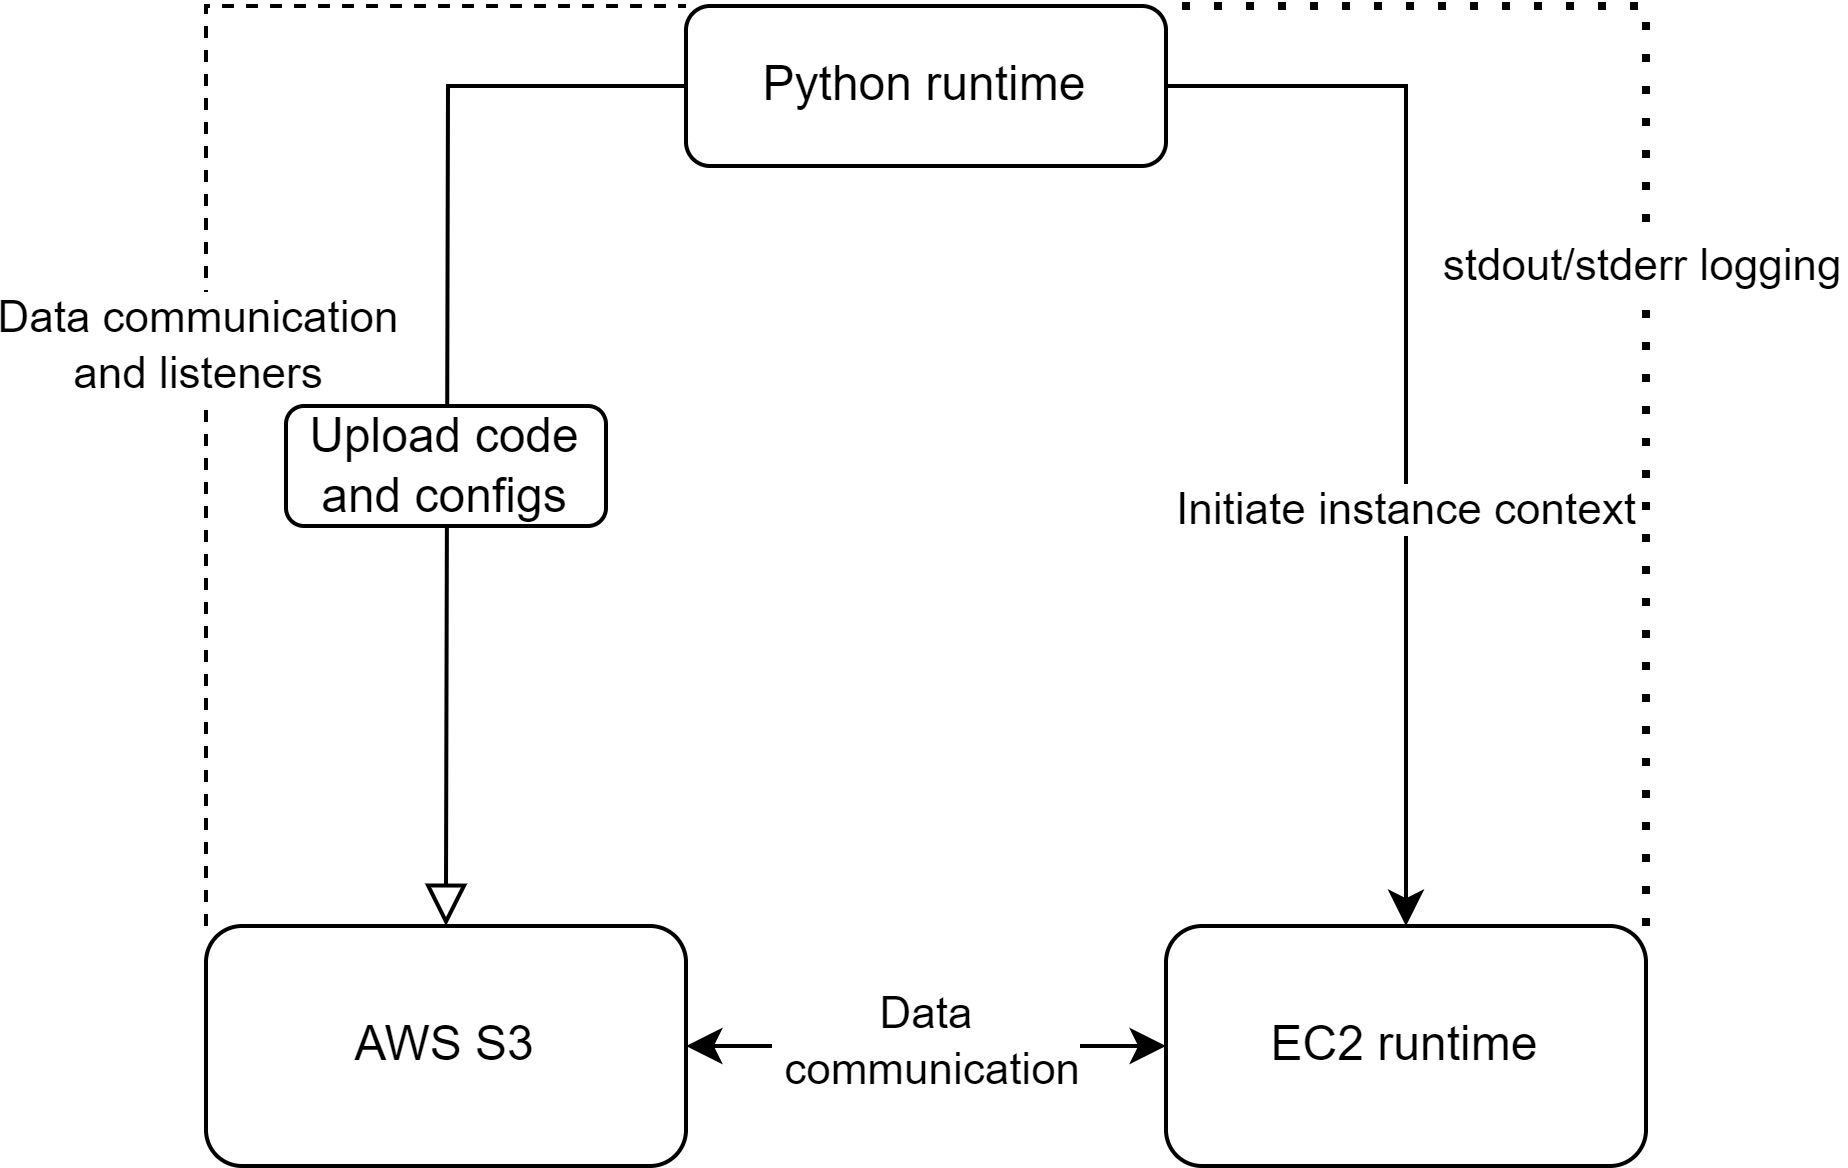

The diagram above was exported from draw.io. Its source (the exported page's mxGraphModel, read from the mxfile embedded in the PNG):
<mxGraphModel dx="707" dy="499" grid="1" gridSize="10" guides="1" tooltips="1" connect="1" arrows="1" fold="1" page="1" pageScale="1" pageWidth="827" pageHeight="1169" math="0" shadow="0">
  <root>
    <mxCell id="WIyWlLk6GJQsqaUBKTNV-0" />
    <mxCell id="WIyWlLk6GJQsqaUBKTNV-1" parent="WIyWlLk6GJQsqaUBKTNV-0" />
    <mxCell id="WIyWlLk6GJQsqaUBKTNV-2" value="" style="rounded=0;html=1;jettySize=auto;orthogonalLoop=1;fontSize=11;endArrow=block;endFill=0;endSize=8;strokeWidth=1;shadow=0;labelBackgroundColor=none;edgeStyle=orthogonalEdgeStyle;entryX=0.5;entryY=0;entryDx=0;entryDy=0;" parent="WIyWlLk6GJQsqaUBKTNV-1" source="WIyWlLk6GJQsqaUBKTNV-3" edge="1">
      <mxGeometry relative="1" as="geometry">
        <mxPoint x="220" y="290" as="targetPoint" />
      </mxGeometry>
    </mxCell>
    <mxCell id="zhW-qSc19O2ytiPC8opO-5" style="edgeStyle=orthogonalEdgeStyle;rounded=0;orthogonalLoop=1;jettySize=auto;html=1;exitX=1;exitY=0.5;exitDx=0;exitDy=0;entryX=0.5;entryY=0;entryDx=0;entryDy=0;" edge="1" parent="WIyWlLk6GJQsqaUBKTNV-1" source="WIyWlLk6GJQsqaUBKTNV-3" target="zhW-qSc19O2ytiPC8opO-3">
      <mxGeometry relative="1" as="geometry" />
    </mxCell>
    <mxCell id="zhW-qSc19O2ytiPC8opO-6" value="Initiate instance context" style="edgeLabel;html=1;align=center;verticalAlign=middle;resizable=0;points=[];" vertex="1" connectable="0" parent="zhW-qSc19O2ytiPC8opO-5">
      <mxGeometry x="0.2258" relative="1" as="geometry">
        <mxPoint as="offset" />
      </mxGeometry>
    </mxCell>
    <mxCell id="WIyWlLk6GJQsqaUBKTNV-3" value="Python runtime" style="rounded=1;whiteSpace=wrap;html=1;fontSize=12;glass=0;strokeWidth=1;shadow=0;" parent="WIyWlLk6GJQsqaUBKTNV-1" vertex="1">
      <mxGeometry x="280" y="60" width="120" height="40" as="geometry" />
    </mxCell>
    <mxCell id="WIyWlLk6GJQsqaUBKTNV-7" value="Upload code and configs" style="rounded=1;whiteSpace=wrap;html=1;fontSize=12;glass=0;strokeWidth=1;shadow=0;" parent="WIyWlLk6GJQsqaUBKTNV-1" vertex="1">
      <mxGeometry x="180" y="160" width="80" height="30" as="geometry" />
    </mxCell>
    <mxCell id="zhW-qSc19O2ytiPC8opO-2" value="AWS S3" style="rounded=1;whiteSpace=wrap;html=1;" vertex="1" parent="WIyWlLk6GJQsqaUBKTNV-1">
      <mxGeometry x="160" y="290" width="120" height="60" as="geometry" />
    </mxCell>
    <mxCell id="zhW-qSc19O2ytiPC8opO-3" value="EC2 runtime" style="rounded=1;whiteSpace=wrap;html=1;" vertex="1" parent="WIyWlLk6GJQsqaUBKTNV-1">
      <mxGeometry x="400" y="290" width="120" height="60" as="geometry" />
    </mxCell>
    <mxCell id="zhW-qSc19O2ytiPC8opO-10" value="" style="endArrow=classic;startArrow=classic;html=1;rounded=0;exitX=1;exitY=0.5;exitDx=0;exitDy=0;entryX=0;entryY=0.5;entryDx=0;entryDy=0;" edge="1" parent="WIyWlLk6GJQsqaUBKTNV-1" source="zhW-qSc19O2ytiPC8opO-2" target="zhW-qSc19O2ytiPC8opO-3">
      <mxGeometry width="50" height="50" relative="1" as="geometry">
        <mxPoint x="390" y="340" as="sourcePoint" />
        <mxPoint x="440" y="290" as="targetPoint" />
      </mxGeometry>
    </mxCell>
    <mxCell id="zhW-qSc19O2ytiPC8opO-13" value="Data&lt;br&gt;&amp;nbsp;communication" style="edgeLabel;html=1;align=center;verticalAlign=middle;resizable=0;points=[];" vertex="1" connectable="0" parent="zhW-qSc19O2ytiPC8opO-10">
      <mxGeometry y="1" relative="1" as="geometry">
        <mxPoint as="offset" />
      </mxGeometry>
    </mxCell>
    <mxCell id="zhW-qSc19O2ytiPC8opO-15" value="" style="endArrow=none;dashed=1;html=1;rounded=0;entryX=0;entryY=0;entryDx=0;entryDy=0;exitX=0;exitY=0;exitDx=0;exitDy=0;" edge="1" parent="WIyWlLk6GJQsqaUBKTNV-1" source="zhW-qSc19O2ytiPC8opO-2" target="WIyWlLk6GJQsqaUBKTNV-3">
      <mxGeometry width="50" height="50" relative="1" as="geometry">
        <mxPoint x="390" y="340" as="sourcePoint" />
        <mxPoint x="440" y="290" as="targetPoint" />
        <Array as="points">
          <mxPoint x="160" y="60" />
        </Array>
      </mxGeometry>
    </mxCell>
    <mxCell id="zhW-qSc19O2ytiPC8opO-16" value="Data communication &lt;br&gt;and listeners" style="edgeLabel;html=1;align=center;verticalAlign=middle;resizable=0;points=[];" vertex="1" connectable="0" parent="zhW-qSc19O2ytiPC8opO-15">
      <mxGeometry x="-0.1702" y="2" relative="1" as="geometry">
        <mxPoint as="offset" />
      </mxGeometry>
    </mxCell>
    <mxCell id="zhW-qSc19O2ytiPC8opO-17" value="" style="endArrow=none;dashed=1;html=1;dashPattern=1 3;strokeWidth=2;rounded=0;entryX=1;entryY=0;entryDx=0;entryDy=0;exitX=1;exitY=0;exitDx=0;exitDy=0;" edge="1" parent="WIyWlLk6GJQsqaUBKTNV-1" source="zhW-qSc19O2ytiPC8opO-3" target="WIyWlLk6GJQsqaUBKTNV-3">
      <mxGeometry width="50" height="50" relative="1" as="geometry">
        <mxPoint x="390" y="340" as="sourcePoint" />
        <mxPoint x="440" y="290" as="targetPoint" />
        <Array as="points">
          <mxPoint x="520" y="60" />
        </Array>
      </mxGeometry>
    </mxCell>
    <mxCell id="zhW-qSc19O2ytiPC8opO-18" value="stdout/stderr logging" style="edgeLabel;html=1;align=center;verticalAlign=middle;resizable=0;points=[];" vertex="1" connectable="0" parent="zhW-qSc19O2ytiPC8opO-17">
      <mxGeometry x="-0.0502" y="1" relative="1" as="geometry">
        <mxPoint as="offset" />
      </mxGeometry>
    </mxCell>
  </root>
</mxGraphModel>